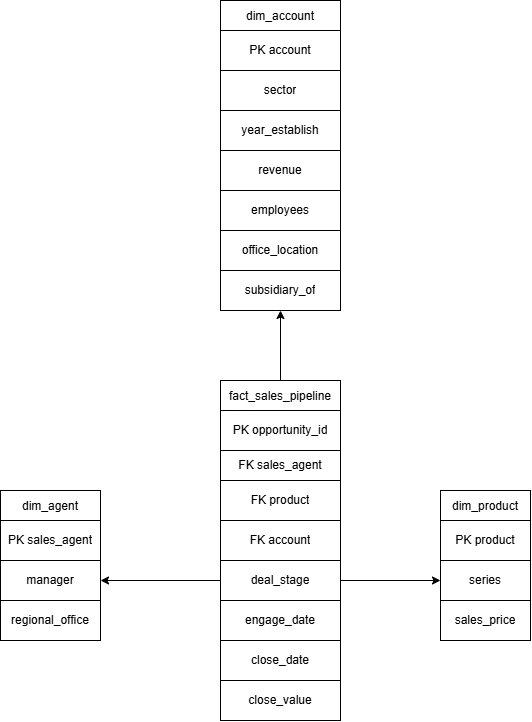

The diagram above was exported from draw.io. Its source (the exported page's mxGraphModel, read from the mxfile embedded in the PNG):
<mxGraphModel dx="1229" dy="684" grid="1" gridSize="10" guides="1" tooltips="1" connect="1" arrows="1" fold="1" page="1" pageScale="1" pageWidth="850" pageHeight="1100" math="0" shadow="0">
  <root>
    <mxCell id="0" />
    <mxCell id="1" parent="0" />
    <mxCell id="xMP1VMXdgs5BlCecvARj-116" edge="1" parent="1" source="xMP1VMXdgs5BlCecvARj-46" style="edgeStyle=orthogonalEdgeStyle;rounded=0;orthogonalLoop=1;jettySize=auto;html=1;exitX=0.5;exitY=0;exitDx=0;exitDy=0;">
      <mxGeometry relative="1" as="geometry">
        <mxPoint x="390" y="320" as="targetPoint" />
      </mxGeometry>
    </mxCell>
    <mxCell id="xMP1VMXdgs5BlCecvARj-46" parent="1" style="shape=table;startSize=30;container=1;collapsible=0;childLayout=tableLayout;fixedHeader=1;tableRender=collapsed;strokeColor=default;" value="fact_sales_pipeline" vertex="1">
      <mxGeometry height="340" width="120" x="330" y="390" as="geometry" />
    </mxCell>
    <mxCell id="xMP1VMXdgs5BlCecvARj-47" parent="xMP1VMXdgs5BlCecvARj-46" style="shape=tableRow;horizontal=0;startSize=0;swimlaneHead=0;swimlaneBody=0;strokeColor=inherit;collapsible=0;dropTarget=0;fillColor=none;points=[[0,0.5],[1,0.5]];portConstraint=eastwest;fixedHeader=1;" value="" vertex="1">
      <mxGeometry height="40" width="120" y="30" as="geometry" />
    </mxCell>
    <mxCell id="xMP1VMXdgs5BlCecvARj-48" parent="xMP1VMXdgs5BlCecvARj-47" style="shape=partialRectangle;html=1;whiteSpace=wrap;connectable=0;strokeColor=inherit;overflow=hidden;fillColor=none;pointerEvents=1;" value="PK opportunity_id" vertex="1">
      <mxGeometry height="40" width="120" as="geometry">
        <mxRectangle height="40" width="120" as="alternateBounds" />
      </mxGeometry>
    </mxCell>
    <mxCell id="xMP1VMXdgs5BlCecvARj-49" parent="xMP1VMXdgs5BlCecvARj-46" style="shape=tableRow;horizontal=0;startSize=0;swimlaneHead=0;swimlaneBody=0;strokeColor=inherit;collapsible=0;dropTarget=0;fillColor=none;points=[[0,0.5],[1,0.5]];portConstraint=eastwest;fixedHeader=1;" value="" vertex="1">
      <mxGeometry height="30" width="120" y="70" as="geometry" />
    </mxCell>
    <mxCell id="xMP1VMXdgs5BlCecvARj-50" parent="xMP1VMXdgs5BlCecvARj-49" style="shape=partialRectangle;html=1;whiteSpace=wrap;connectable=0;strokeColor=inherit;overflow=hidden;fillColor=none;pointerEvents=1;" value="FK sales_agent" vertex="1">
      <mxGeometry height="30" width="120" as="geometry">
        <mxRectangle height="30" width="120" as="alternateBounds" />
      </mxGeometry>
    </mxCell>
    <mxCell id="xMP1VMXdgs5BlCecvARj-51" parent="xMP1VMXdgs5BlCecvARj-46" style="shape=tableRow;horizontal=0;startSize=0;swimlaneHead=0;swimlaneBody=0;strokeColor=inherit;collapsible=0;dropTarget=0;fillColor=none;points=[[0,0.5],[1,0.5]];portConstraint=eastwest;fixedHeader=1;" value="" vertex="1">
      <mxGeometry height="40" width="120" y="100" as="geometry" />
    </mxCell>
    <mxCell id="xMP1VMXdgs5BlCecvARj-52" parent="xMP1VMXdgs5BlCecvARj-51" style="shape=partialRectangle;html=1;whiteSpace=wrap;connectable=0;strokeColor=inherit;overflow=hidden;fillColor=none;pointerEvents=1;" value="FK product" vertex="1">
      <mxGeometry height="40" width="120" as="geometry">
        <mxRectangle height="40" width="120" as="alternateBounds" />
      </mxGeometry>
    </mxCell>
    <mxCell id="xMP1VMXdgs5BlCecvARj-53" parent="xMP1VMXdgs5BlCecvARj-46" style="shape=tableRow;horizontal=0;startSize=0;swimlaneHead=0;swimlaneBody=0;strokeColor=inherit;collapsible=0;dropTarget=0;fillColor=none;points=[[0,0.5],[1,0.5]];portConstraint=eastwest;fixedHeader=1;" value="" vertex="1">
      <mxGeometry height="40" width="120" y="140" as="geometry" />
    </mxCell>
    <mxCell id="xMP1VMXdgs5BlCecvARj-54" parent="xMP1VMXdgs5BlCecvARj-53" style="shape=partialRectangle;html=1;whiteSpace=wrap;connectable=0;strokeColor=inherit;overflow=hidden;fillColor=none;pointerEvents=1;" value="FK account" vertex="1">
      <mxGeometry height="40" width="120" as="geometry">
        <mxRectangle height="40" width="120" as="alternateBounds" />
      </mxGeometry>
    </mxCell>
    <mxCell id="xMP1VMXdgs5BlCecvARj-55" parent="xMP1VMXdgs5BlCecvARj-46" style="shape=tableRow;horizontal=0;startSize=0;swimlaneHead=0;swimlaneBody=0;strokeColor=inherit;collapsible=0;dropTarget=0;fillColor=none;points=[[0,0.5],[1,0.5]];portConstraint=eastwest;fixedHeader=1;" value="" vertex="1">
      <mxGeometry height="40" width="120" y="180" as="geometry" />
    </mxCell>
    <mxCell id="xMP1VMXdgs5BlCecvARj-56" parent="xMP1VMXdgs5BlCecvARj-55" style="shape=partialRectangle;html=1;whiteSpace=wrap;connectable=0;strokeColor=inherit;overflow=hidden;fillColor=none;pointerEvents=1;" value="&lt;div&gt;deal_stage&lt;/div&gt;" vertex="1">
      <mxGeometry height="40" width="120" as="geometry">
        <mxRectangle height="40" width="120" as="alternateBounds" />
      </mxGeometry>
    </mxCell>
    <mxCell id="xMP1VMXdgs5BlCecvARj-57" parent="xMP1VMXdgs5BlCecvARj-46" style="shape=tableRow;horizontal=0;startSize=0;swimlaneHead=0;swimlaneBody=0;strokeColor=inherit;collapsible=0;dropTarget=0;fillColor=none;points=[[0,0.5],[1,0.5]];portConstraint=eastwest;fixedHeader=1;" value="" vertex="1">
      <mxGeometry height="40" width="120" y="220" as="geometry" />
    </mxCell>
    <mxCell id="xMP1VMXdgs5BlCecvARj-58" parent="xMP1VMXdgs5BlCecvARj-57" style="shape=partialRectangle;html=1;whiteSpace=wrap;connectable=0;strokeColor=inherit;overflow=hidden;fillColor=none;pointerEvents=1;" value="engage_date" vertex="1">
      <mxGeometry height="40" width="120" as="geometry">
        <mxRectangle height="40" width="120" as="alternateBounds" />
      </mxGeometry>
    </mxCell>
    <mxCell id="xMP1VMXdgs5BlCecvARj-59" parent="xMP1VMXdgs5BlCecvARj-46" style="shape=tableRow;horizontal=0;startSize=0;swimlaneHead=0;swimlaneBody=0;strokeColor=inherit;collapsible=0;dropTarget=0;fillColor=none;points=[[0,0.5],[1,0.5]];portConstraint=eastwest;fixedHeader=1;" value="" vertex="1">
      <mxGeometry height="40" width="120" y="260" as="geometry" />
    </mxCell>
    <mxCell id="xMP1VMXdgs5BlCecvARj-60" parent="xMP1VMXdgs5BlCecvARj-59" style="shape=partialRectangle;html=1;whiteSpace=wrap;connectable=0;strokeColor=inherit;overflow=hidden;fillColor=none;pointerEvents=1;" value="close_date" vertex="1">
      <mxGeometry height="40" width="120" as="geometry">
        <mxRectangle height="40" width="120" as="alternateBounds" />
      </mxGeometry>
    </mxCell>
    <mxCell id="xMP1VMXdgs5BlCecvARj-61" parent="xMP1VMXdgs5BlCecvARj-46" style="shape=tableRow;horizontal=0;startSize=0;swimlaneHead=0;swimlaneBody=0;strokeColor=inherit;collapsible=0;dropTarget=0;fillColor=none;points=[[0,0.5],[1,0.5]];portConstraint=eastwest;fixedHeader=1;" value="" vertex="1">
      <mxGeometry height="40" width="120" y="300" as="geometry" />
    </mxCell>
    <mxCell id="xMP1VMXdgs5BlCecvARj-62" parent="xMP1VMXdgs5BlCecvARj-61" style="shape=partialRectangle;html=1;whiteSpace=wrap;connectable=0;strokeColor=inherit;overflow=hidden;fillColor=none;pointerEvents=1;" value="close_value" vertex="1">
      <mxGeometry height="40" width="120" as="geometry">
        <mxRectangle height="40" width="120" as="alternateBounds" />
      </mxGeometry>
    </mxCell>
    <mxCell id="xMP1VMXdgs5BlCecvARj-63" parent="1" style="shape=table;startSize=30;container=1;collapsible=0;childLayout=tableLayout;fixedHeader=1;tableRender=collapsed;" value="dim_product" vertex="1">
      <mxGeometry height="150" width="90" x="550" y="500" as="geometry" />
    </mxCell>
    <mxCell id="xMP1VMXdgs5BlCecvARj-64" parent="xMP1VMXdgs5BlCecvARj-63" style="shape=tableRow;horizontal=0;startSize=0;swimlaneHead=0;swimlaneBody=0;strokeColor=inherit;collapsible=0;dropTarget=0;fillColor=none;points=[[0,0.5],[1,0.5]];portConstraint=eastwest;fixedHeader=1;" value="" vertex="1">
      <mxGeometry height="40" width="90" y="30" as="geometry" />
    </mxCell>
    <mxCell id="xMP1VMXdgs5BlCecvARj-65" parent="xMP1VMXdgs5BlCecvARj-64" style="shape=partialRectangle;html=1;whiteSpace=wrap;connectable=0;strokeColor=inherit;overflow=hidden;fillColor=none;pointerEvents=1;" value="PK product" vertex="1">
      <mxGeometry height="40" width="90" as="geometry">
        <mxRectangle height="40" width="90" as="alternateBounds" />
      </mxGeometry>
    </mxCell>
    <mxCell id="xMP1VMXdgs5BlCecvARj-66" parent="xMP1VMXdgs5BlCecvARj-63" style="shape=tableRow;horizontal=0;startSize=0;swimlaneHead=0;swimlaneBody=0;strokeColor=inherit;collapsible=0;dropTarget=0;fillColor=none;points=[[0,0.5],[1,0.5]];portConstraint=eastwest;fixedHeader=1;" value="" vertex="1">
      <mxGeometry height="40" width="90" y="70" as="geometry" />
    </mxCell>
    <mxCell id="xMP1VMXdgs5BlCecvARj-67" parent="xMP1VMXdgs5BlCecvARj-66" style="shape=partialRectangle;html=1;whiteSpace=wrap;connectable=0;strokeColor=inherit;overflow=hidden;fillColor=none;pointerEvents=1;" value="series" vertex="1">
      <mxGeometry height="40" width="90" as="geometry">
        <mxRectangle height="40" width="90" as="alternateBounds" />
      </mxGeometry>
    </mxCell>
    <mxCell id="xMP1VMXdgs5BlCecvARj-68" parent="xMP1VMXdgs5BlCecvARj-63" style="shape=tableRow;horizontal=0;startSize=0;swimlaneHead=0;swimlaneBody=0;strokeColor=inherit;collapsible=0;dropTarget=0;fillColor=none;points=[[0,0.5],[1,0.5]];portConstraint=eastwest;fixedHeader=1;" value="" vertex="1">
      <mxGeometry height="40" width="90" y="110" as="geometry" />
    </mxCell>
    <mxCell id="xMP1VMXdgs5BlCecvARj-69" parent="xMP1VMXdgs5BlCecvARj-68" style="shape=partialRectangle;html=1;whiteSpace=wrap;connectable=0;strokeColor=inherit;overflow=hidden;fillColor=none;pointerEvents=1;" value="sales_price" vertex="1">
      <mxGeometry height="40" width="90" as="geometry">
        <mxRectangle height="40" width="90" as="alternateBounds" />
      </mxGeometry>
    </mxCell>
    <mxCell id="xMP1VMXdgs5BlCecvARj-70" parent="1" style="shape=table;startSize=30;container=1;collapsible=0;childLayout=tableLayout;fixedHeader=1;tableRender=collapsed;" value="dim_agent" vertex="1">
      <mxGeometry height="150" width="100" x="110" y="500" as="geometry" />
    </mxCell>
    <mxCell id="xMP1VMXdgs5BlCecvARj-71" parent="xMP1VMXdgs5BlCecvARj-70" style="shape=tableRow;horizontal=0;startSize=0;swimlaneHead=0;swimlaneBody=0;strokeColor=inherit;collapsible=0;dropTarget=0;fillColor=none;points=[[0,0.5],[1,0.5]];portConstraint=eastwest;fixedHeader=1;" value="" vertex="1">
      <mxGeometry height="40" width="100" y="30" as="geometry" />
    </mxCell>
    <mxCell id="xMP1VMXdgs5BlCecvARj-72" parent="xMP1VMXdgs5BlCecvARj-71" style="shape=partialRectangle;html=1;whiteSpace=wrap;connectable=0;strokeColor=inherit;overflow=hidden;fillColor=none;pointerEvents=1;" value="PK sales_agent" vertex="1">
      <mxGeometry height="40" width="100" as="geometry">
        <mxRectangle height="40" width="100" as="alternateBounds" />
      </mxGeometry>
    </mxCell>
    <mxCell id="xMP1VMXdgs5BlCecvARj-73" parent="xMP1VMXdgs5BlCecvARj-70" style="shape=tableRow;horizontal=0;startSize=0;swimlaneHead=0;swimlaneBody=0;strokeColor=inherit;collapsible=0;dropTarget=0;fillColor=none;points=[[0,0.5],[1,0.5]];portConstraint=eastwest;fixedHeader=1;" value="" vertex="1">
      <mxGeometry height="40" width="100" y="70" as="geometry" />
    </mxCell>
    <mxCell id="xMP1VMXdgs5BlCecvARj-74" parent="xMP1VMXdgs5BlCecvARj-73" style="shape=partialRectangle;html=1;whiteSpace=wrap;connectable=0;strokeColor=inherit;overflow=hidden;fillColor=none;pointerEvents=1;" value="manager" vertex="1">
      <mxGeometry height="40" width="100" as="geometry">
        <mxRectangle height="40" width="100" as="alternateBounds" />
      </mxGeometry>
    </mxCell>
    <mxCell id="xMP1VMXdgs5BlCecvARj-75" parent="xMP1VMXdgs5BlCecvARj-70" style="shape=tableRow;horizontal=0;startSize=0;swimlaneHead=0;swimlaneBody=0;strokeColor=inherit;collapsible=0;dropTarget=0;fillColor=none;points=[[0,0.5],[1,0.5]];portConstraint=eastwest;fixedHeader=1;" value="" vertex="1">
      <mxGeometry height="40" width="100" y="110" as="geometry" />
    </mxCell>
    <mxCell id="xMP1VMXdgs5BlCecvARj-76" parent="xMP1VMXdgs5BlCecvARj-75" style="shape=partialRectangle;html=1;whiteSpace=wrap;connectable=0;strokeColor=inherit;overflow=hidden;fillColor=none;pointerEvents=1;" value="regional_office" vertex="1">
      <mxGeometry height="40" width="100" as="geometry">
        <mxRectangle height="40" width="100" as="alternateBounds" />
      </mxGeometry>
    </mxCell>
    <mxCell id="xMP1VMXdgs5BlCecvARj-95" parent="1" style="shape=table;startSize=30;container=1;collapsible=0;childLayout=tableLayout;fixedHeader=1;tableRender=collapsed;" value="dim_account" vertex="1">
      <mxGeometry height="310" width="120" x="330" y="10" as="geometry" />
    </mxCell>
    <mxCell id="xMP1VMXdgs5BlCecvARj-96" parent="xMP1VMXdgs5BlCecvARj-95" style="shape=tableRow;horizontal=0;startSize=0;swimlaneHead=0;swimlaneBody=0;strokeColor=inherit;collapsible=0;dropTarget=0;fillColor=none;points=[[0,0.5],[1,0.5]];portConstraint=eastwest;fixedHeader=1;" value="" vertex="1">
      <mxGeometry height="40" width="120" y="30" as="geometry" />
    </mxCell>
    <mxCell id="xMP1VMXdgs5BlCecvARj-97" parent="xMP1VMXdgs5BlCecvARj-96" style="shape=partialRectangle;html=1;whiteSpace=wrap;connectable=0;strokeColor=inherit;overflow=hidden;fillColor=none;pointerEvents=1;" value="PK account" vertex="1">
      <mxGeometry height="40" width="120" as="geometry">
        <mxRectangle height="40" width="120" as="alternateBounds" />
      </mxGeometry>
    </mxCell>
    <mxCell id="xMP1VMXdgs5BlCecvARj-98" parent="xMP1VMXdgs5BlCecvARj-95" style="shape=tableRow;horizontal=0;startSize=0;swimlaneHead=0;swimlaneBody=0;strokeColor=inherit;collapsible=0;dropTarget=0;fillColor=none;points=[[0,0.5],[1,0.5]];portConstraint=eastwest;fixedHeader=1;" value="" vertex="1">
      <mxGeometry height="40" width="120" y="70" as="geometry" />
    </mxCell>
    <mxCell id="xMP1VMXdgs5BlCecvARj-99" parent="xMP1VMXdgs5BlCecvARj-98" style="shape=partialRectangle;html=1;whiteSpace=wrap;connectable=0;strokeColor=inherit;overflow=hidden;fillColor=none;pointerEvents=1;" value="sector" vertex="1">
      <mxGeometry height="40" width="120" as="geometry">
        <mxRectangle height="40" width="120" as="alternateBounds" />
      </mxGeometry>
    </mxCell>
    <mxCell id="xMP1VMXdgs5BlCecvARj-100" parent="xMP1VMXdgs5BlCecvARj-95" style="shape=tableRow;horizontal=0;startSize=0;swimlaneHead=0;swimlaneBody=0;strokeColor=inherit;collapsible=0;dropTarget=0;fillColor=none;points=[[0,0.5],[1,0.5]];portConstraint=eastwest;fixedHeader=1;" value="" vertex="1">
      <mxGeometry height="40" width="120" y="110" as="geometry" />
    </mxCell>
    <mxCell id="xMP1VMXdgs5BlCecvARj-101" parent="xMP1VMXdgs5BlCecvARj-100" style="shape=partialRectangle;html=1;whiteSpace=wrap;connectable=0;strokeColor=inherit;overflow=hidden;fillColor=none;pointerEvents=1;" value="year_establish" vertex="1">
      <mxGeometry height="40" width="120" as="geometry">
        <mxRectangle height="40" width="120" as="alternateBounds" />
      </mxGeometry>
    </mxCell>
    <mxCell id="xMP1VMXdgs5BlCecvARj-102" parent="xMP1VMXdgs5BlCecvARj-95" style="shape=tableRow;horizontal=0;startSize=0;swimlaneHead=0;swimlaneBody=0;strokeColor=inherit;collapsible=0;dropTarget=0;fillColor=none;points=[[0,0.5],[1,0.5]];portConstraint=eastwest;fixedHeader=1;" value="" vertex="1">
      <mxGeometry height="40" width="120" y="150" as="geometry" />
    </mxCell>
    <mxCell id="xMP1VMXdgs5BlCecvARj-103" parent="xMP1VMXdgs5BlCecvARj-102" style="shape=partialRectangle;html=1;whiteSpace=wrap;connectable=0;strokeColor=inherit;overflow=hidden;fillColor=none;pointerEvents=1;" value="revenue" vertex="1">
      <mxGeometry height="40" width="120" as="geometry">
        <mxRectangle height="40" width="120" as="alternateBounds" />
      </mxGeometry>
    </mxCell>
    <mxCell id="xMP1VMXdgs5BlCecvARj-104" parent="xMP1VMXdgs5BlCecvARj-95" style="shape=tableRow;horizontal=0;startSize=0;swimlaneHead=0;swimlaneBody=0;strokeColor=inherit;collapsible=0;dropTarget=0;fillColor=none;points=[[0,0.5],[1,0.5]];portConstraint=eastwest;fixedHeader=1;" value="" vertex="1">
      <mxGeometry height="40" width="120" y="190" as="geometry" />
    </mxCell>
    <mxCell id="xMP1VMXdgs5BlCecvARj-105" parent="xMP1VMXdgs5BlCecvARj-104" style="shape=partialRectangle;html=1;whiteSpace=wrap;connectable=0;strokeColor=inherit;overflow=hidden;fillColor=none;pointerEvents=1;" value="employees" vertex="1">
      <mxGeometry height="40" width="120" as="geometry">
        <mxRectangle height="40" width="120" as="alternateBounds" />
      </mxGeometry>
    </mxCell>
    <mxCell id="xMP1VMXdgs5BlCecvARj-106" parent="xMP1VMXdgs5BlCecvARj-95" style="shape=tableRow;horizontal=0;startSize=0;swimlaneHead=0;swimlaneBody=0;strokeColor=inherit;collapsible=0;dropTarget=0;fillColor=none;points=[[0,0.5],[1,0.5]];portConstraint=eastwest;fixedHeader=1;" value="" vertex="1">
      <mxGeometry height="40" width="120" y="230" as="geometry" />
    </mxCell>
    <mxCell id="xMP1VMXdgs5BlCecvARj-107" parent="xMP1VMXdgs5BlCecvARj-106" style="shape=partialRectangle;html=1;whiteSpace=wrap;connectable=0;strokeColor=inherit;overflow=hidden;fillColor=none;pointerEvents=1;" value="office_location" vertex="1">
      <mxGeometry height="40" width="120" as="geometry">
        <mxRectangle height="40" width="120" as="alternateBounds" />
      </mxGeometry>
    </mxCell>
    <mxCell id="xMP1VMXdgs5BlCecvARj-108" parent="xMP1VMXdgs5BlCecvARj-95" style="shape=tableRow;horizontal=0;startSize=0;swimlaneHead=0;swimlaneBody=0;strokeColor=inherit;collapsible=0;dropTarget=0;fillColor=none;points=[[0,0.5],[1,0.5]];portConstraint=eastwest;fixedHeader=1;" value="" vertex="1">
      <mxGeometry height="40" width="120" y="270" as="geometry" />
    </mxCell>
    <mxCell id="xMP1VMXdgs5BlCecvARj-109" parent="xMP1VMXdgs5BlCecvARj-108" style="shape=partialRectangle;html=1;whiteSpace=wrap;connectable=0;strokeColor=inherit;overflow=hidden;fillColor=none;pointerEvents=1;" value="subsidiary_of" vertex="1">
      <mxGeometry height="40" width="120" as="geometry">
        <mxRectangle height="40" width="120" as="alternateBounds" />
      </mxGeometry>
    </mxCell>
    <mxCell id="xMP1VMXdgs5BlCecvARj-112" edge="1" parent="1" source="xMP1VMXdgs5BlCecvARj-55" style="edgeStyle=orthogonalEdgeStyle;rounded=0;orthogonalLoop=1;jettySize=auto;html=1;exitX=1;exitY=0.5;exitDx=0;exitDy=0;entryX=0;entryY=0.5;entryDx=0;entryDy=0;" target="xMP1VMXdgs5BlCecvARj-66">
      <mxGeometry relative="1" as="geometry" />
    </mxCell>
    <mxCell id="xMP1VMXdgs5BlCecvARj-113" edge="1" parent="1" source="xMP1VMXdgs5BlCecvARj-55" style="edgeStyle=orthogonalEdgeStyle;rounded=0;orthogonalLoop=1;jettySize=auto;html=1;exitX=0;exitY=0.5;exitDx=0;exitDy=0;entryX=1;entryY=0.5;entryDx=0;entryDy=0;" target="xMP1VMXdgs5BlCecvARj-73">
      <mxGeometry relative="1" as="geometry" />
    </mxCell>
  </root>
</mxGraphModel>